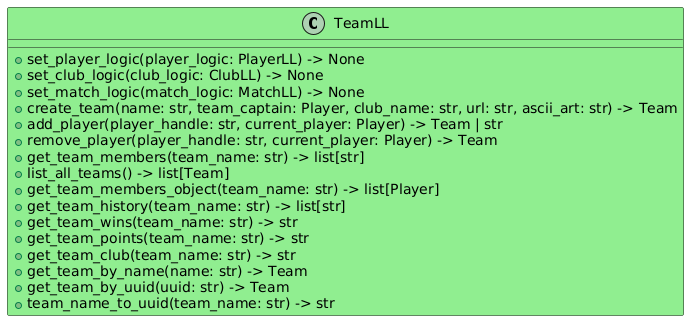

The diagram above was rendered by PlantUML. Its source (embedded in the PNG):
@startuml
class TeamLL #LightGreen{
  + set_player_logic(player_logic: PlayerLL) -> None
  + set_club_logic(club_logic: ClubLL) -> None
  + set_match_logic(match_logic: MatchLL) -> None
  + create_team(name: str, team_captain: Player, club_name: str, url: str, ascii_art: str) -> Team
  + add_player(player_handle: str, current_player: Player) -> Team | str
  + remove_player(player_handle: str, current_player: Player) -> Team
  + get_team_members(team_name: str) -> list[str]
  + list_all_teams() -> list[Team]
  + get_team_members_object(team_name: str) -> list[Player]
  + get_team_history(team_name: str) -> list[str]
  + get_team_wins(team_name: str) -> str
  + get_team_points(team_name: str) -> str
  + get_team_club(team_name: str) -> str
  + get_team_by_name(name: str) -> Team
  + get_team_by_uuid(uuid: str) -> Team
  + team_name_to_uuid(team_name: str) -> str
}
@enduml